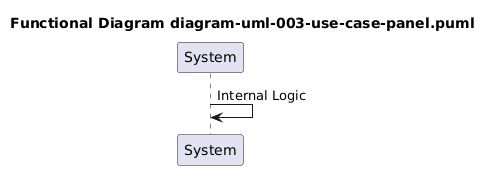

The diagram above was rendered by PlantUML. Its source (embedded in the PNG):
@startuml

title Functional Diagram diagram-uml-003-use-case-panel.puml
participant System
System -> System: Internal Logic
@enduml